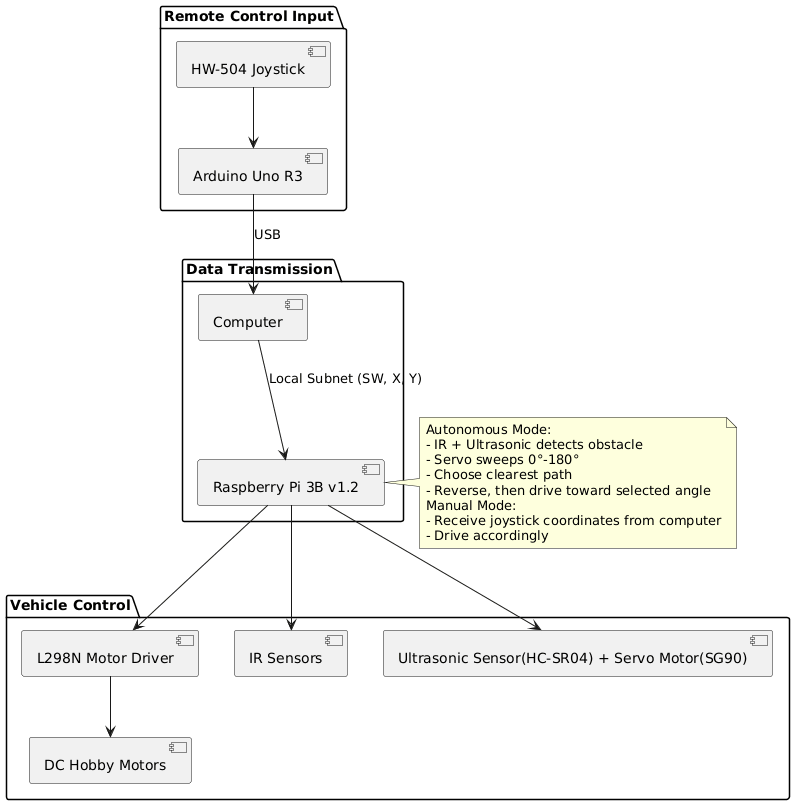

The diagram above was rendered by PlantUML. Its source (embedded in the PNG):
@startuml
package "Remote Control Input" {
    [HW-504 Joystick] --> [Arduino Uno R3]
}

package "Data Transmission" {
    [Arduino Uno R3] --> [Computer] : USB
    [Computer] --> [Raspberry Pi 3B v1.2] : Local Subnet (SW, X, Y)
}

package "Vehicle Control" {
    [Raspberry Pi 3B v1.2] --> [L298N Motor Driver] 
    [L298N Motor Driver] --> [DC Hobby Motors]
    [Raspberry Pi 3B v1.2] --> [IR Sensors]
    [Raspberry Pi 3B v1.2] --> [Ultrasonic Sensor(HC-SR04) + Servo Motor(SG90)]
}

note right of [Raspberry Pi 3B v1.2]
Autonomous Mode:
- IR + Ultrasonic detects obstacle
- Servo sweeps 0°-180°
- Choose clearest path
- Reverse, then drive toward selected angle
Manual Mode:
- Receive joystick coordinates from computer
- Drive accordingly
end note
@enduml